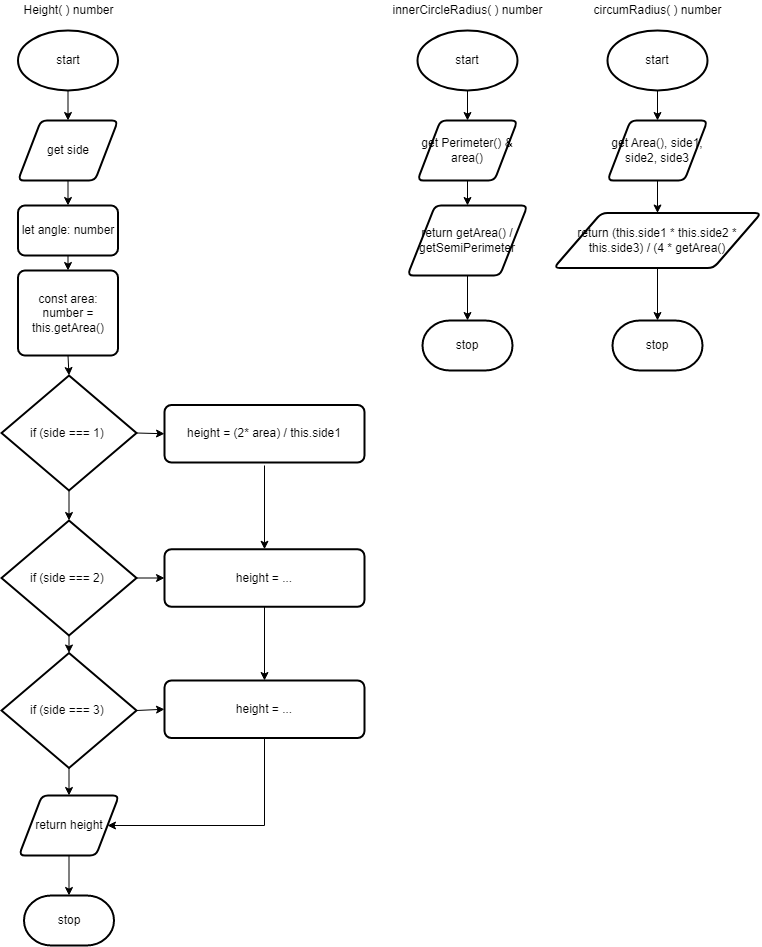

The diagram above was exported from draw.io. Its source (the exported page's mxGraphModel, read from the mxfile embedded in the PNG):
<mxGraphModel dx="247" dy="755" grid="1" gridSize="10" guides="1" tooltips="1" connect="1" arrows="1" fold="1" page="1" pageScale="1" pageWidth="827" pageHeight="1169" math="0" shadow="0">
  <root>
    <mxCell id="0" />
    <mxCell id="1" parent="0" />
    <mxCell id="11" value="Height( ) number" style="text;html=1;align=center;verticalAlign=middle;resizable=0;points=[];autosize=1;strokeColor=none;fillColor=none;" vertex="1" parent="1">
      <mxGeometry x="850.5" y="10" width="110" height="20" as="geometry" />
    </mxCell>
    <mxCell id="12" style="edgeStyle=none;html=1;exitX=0.5;exitY=1;exitDx=0;exitDy=0;exitPerimeter=0;entryX=0.5;entryY=0;entryDx=0;entryDy=0;" edge="1" parent="1" source="13" target="15">
      <mxGeometry relative="1" as="geometry" />
    </mxCell>
    <mxCell id="13" value="start" style="strokeWidth=2;html=1;shape=mxgraph.flowchart.start_1;whiteSpace=wrap;" vertex="1" parent="1">
      <mxGeometry x="855.5" y="40" width="100" height="60" as="geometry" />
    </mxCell>
    <mxCell id="14" style="edgeStyle=none;rounded=0;html=1;exitX=0.5;exitY=1;exitDx=0;exitDy=0;entryX=0.5;entryY=0;entryDx=0;entryDy=0;" edge="1" parent="1" source="15" target="17">
      <mxGeometry relative="1" as="geometry" />
    </mxCell>
    <mxCell id="15" value="get side" style="shape=parallelogram;html=1;strokeWidth=2;perimeter=parallelogramPerimeter;whiteSpace=wrap;rounded=1;arcSize=12;size=0.23;" vertex="1" parent="1">
      <mxGeometry x="855.5" y="130" width="100" height="60" as="geometry" />
    </mxCell>
    <mxCell id="38" style="edgeStyle=none;html=1;exitX=0.5;exitY=1;exitDx=0;exitDy=0;entryX=0.5;entryY=0;entryDx=0;entryDy=0;" edge="1" parent="1" source="17" target="19">
      <mxGeometry relative="1" as="geometry" />
    </mxCell>
    <mxCell id="17" value="let angle: number" style="rounded=1;whiteSpace=wrap;html=1;absoluteArcSize=1;arcSize=14;strokeWidth=2;" vertex="1" parent="1">
      <mxGeometry x="855.5" y="215" width="100" height="50" as="geometry" />
    </mxCell>
    <mxCell id="39" style="edgeStyle=none;html=1;exitX=0.5;exitY=1;exitDx=0;exitDy=0;entryX=0.5;entryY=0;entryDx=0;entryDy=0;entryPerimeter=0;" edge="1" parent="1" source="19" target="22">
      <mxGeometry relative="1" as="geometry" />
    </mxCell>
    <mxCell id="19" value="const area: number = this.getArea()" style="rounded=1;whiteSpace=wrap;html=1;absoluteArcSize=1;arcSize=14;strokeWidth=2;" vertex="1" parent="1">
      <mxGeometry x="855.5" y="280" width="100" height="85" as="geometry" />
    </mxCell>
    <mxCell id="20" style="edgeStyle=none;rounded=0;html=1;exitX=1;exitY=0.5;exitDx=0;exitDy=0;exitPerimeter=0;entryX=0;entryY=0.5;entryDx=0;entryDy=0;" edge="1" parent="1" source="22" target="24">
      <mxGeometry relative="1" as="geometry" />
    </mxCell>
    <mxCell id="21" style="edgeStyle=none;rounded=0;html=1;exitX=0.5;exitY=1;exitDx=0;exitDy=0;exitPerimeter=0;entryX=0.5;entryY=0;entryDx=0;entryDy=0;entryPerimeter=0;" edge="1" parent="1" source="22" target="27">
      <mxGeometry relative="1" as="geometry" />
    </mxCell>
    <mxCell id="22" value="if (side === 1)&amp;nbsp;" style="strokeWidth=2;html=1;shape=mxgraph.flowchart.decision;whiteSpace=wrap;" vertex="1" parent="1">
      <mxGeometry x="839" y="385" width="135" height="115" as="geometry" />
    </mxCell>
    <mxCell id="23" style="edgeStyle=none;rounded=0;html=1;entryX=0.5;entryY=0;entryDx=0;entryDy=0;" edge="1" parent="1" target="29">
      <mxGeometry relative="1" as="geometry">
        <mxPoint x="1102" y="475" as="sourcePoint" />
      </mxGeometry>
    </mxCell>
    <mxCell id="24" value="height = (2* area) / this.side1" style="rounded=1;whiteSpace=wrap;html=1;absoluteArcSize=1;arcSize=14;strokeWidth=2;" vertex="1" parent="1">
      <mxGeometry x="1002" y="414.5" width="200" height="57.5" as="geometry" />
    </mxCell>
    <mxCell id="25" style="edgeStyle=none;rounded=0;html=1;exitX=1;exitY=0.5;exitDx=0;exitDy=0;exitPerimeter=0;entryX=0;entryY=0.5;entryDx=0;entryDy=0;" edge="1" parent="1" source="27" target="29">
      <mxGeometry relative="1" as="geometry" />
    </mxCell>
    <mxCell id="26" style="edgeStyle=none;rounded=0;html=1;exitX=0.5;exitY=1;exitDx=0;exitDy=0;exitPerimeter=0;entryX=0.5;entryY=0;entryDx=0;entryDy=0;entryPerimeter=0;" edge="1" parent="1" source="27" target="32">
      <mxGeometry relative="1" as="geometry" />
    </mxCell>
    <mxCell id="27" value="if (side === 2)&amp;nbsp;" style="strokeWidth=2;html=1;shape=mxgraph.flowchart.decision;whiteSpace=wrap;" vertex="1" parent="1">
      <mxGeometry x="839" y="530" width="135" height="115" as="geometry" />
    </mxCell>
    <mxCell id="28" style="edgeStyle=none;rounded=0;html=1;exitX=0.5;exitY=1;exitDx=0;exitDy=0;entryX=0.5;entryY=0;entryDx=0;entryDy=0;" edge="1" parent="1" source="29" target="34">
      <mxGeometry relative="1" as="geometry" />
    </mxCell>
    <mxCell id="29" value="height = ..." style="rounded=1;whiteSpace=wrap;html=1;absoluteArcSize=1;arcSize=14;strokeWidth=2;" vertex="1" parent="1">
      <mxGeometry x="1002" y="558.75" width="200" height="57.5" as="geometry" />
    </mxCell>
    <mxCell id="30" style="edgeStyle=none;rounded=0;html=1;exitX=1;exitY=0.5;exitDx=0;exitDy=0;exitPerimeter=0;entryX=0;entryY=0.5;entryDx=0;entryDy=0;" edge="1" parent="1" source="32" target="34">
      <mxGeometry relative="1" as="geometry" />
    </mxCell>
    <mxCell id="31" style="edgeStyle=none;rounded=0;html=1;exitX=0.5;exitY=1;exitDx=0;exitDy=0;exitPerimeter=0;entryX=0.5;entryY=0;entryDx=0;entryDy=0;" edge="1" parent="1" source="32" target="36">
      <mxGeometry relative="1" as="geometry" />
    </mxCell>
    <mxCell id="32" value="if (side === 3)&amp;nbsp;" style="strokeWidth=2;html=1;shape=mxgraph.flowchart.decision;whiteSpace=wrap;" vertex="1" parent="1">
      <mxGeometry x="839" y="662.5" width="135" height="115" as="geometry" />
    </mxCell>
    <mxCell id="33" style="edgeStyle=none;rounded=0;html=1;exitX=0.5;exitY=1;exitDx=0;exitDy=0;entryX=1;entryY=0.5;entryDx=0;entryDy=0;" edge="1" parent="1" source="34" target="36">
      <mxGeometry relative="1" as="geometry">
        <Array as="points">
          <mxPoint x="1102" y="835" />
        </Array>
      </mxGeometry>
    </mxCell>
    <mxCell id="34" value="height = ..." style="rounded=1;whiteSpace=wrap;html=1;absoluteArcSize=1;arcSize=14;strokeWidth=2;" vertex="1" parent="1">
      <mxGeometry x="1002" y="690" width="200" height="57.5" as="geometry" />
    </mxCell>
    <mxCell id="35" style="edgeStyle=none;rounded=0;html=1;exitX=0.5;exitY=1;exitDx=0;exitDy=0;entryX=0.5;entryY=0;entryDx=0;entryDy=0;entryPerimeter=0;" edge="1" parent="1" source="36" target="37">
      <mxGeometry relative="1" as="geometry" />
    </mxCell>
    <mxCell id="36" value="return height" style="shape=parallelogram;html=1;strokeWidth=2;perimeter=parallelogramPerimeter;whiteSpace=wrap;rounded=1;arcSize=12;size=0.23;" vertex="1" parent="1">
      <mxGeometry x="856.5" y="805" width="100" height="60" as="geometry" />
    </mxCell>
    <mxCell id="37" value="stop" style="strokeWidth=2;html=1;shape=mxgraph.flowchart.terminator;whiteSpace=wrap;" vertex="1" parent="1">
      <mxGeometry x="861.5" y="905" width="90" height="50" as="geometry" />
    </mxCell>
    <mxCell id="40" style="edgeStyle=none;html=1;exitX=0.5;exitY=1;exitDx=0;exitDy=0;exitPerimeter=0;entryX=0.5;entryY=0;entryDx=0;entryDy=0;" edge="1" parent="1" source="41" target="44">
      <mxGeometry relative="1" as="geometry" />
    </mxCell>
    <mxCell id="41" value="start" style="strokeWidth=2;html=1;shape=mxgraph.flowchart.start_1;whiteSpace=wrap;" vertex="1" parent="1">
      <mxGeometry x="1255" y="40" width="100" height="60" as="geometry" />
    </mxCell>
    <mxCell id="42" value="innerCircleRadius( ) number" style="text;html=1;align=center;verticalAlign=middle;resizable=0;points=[];autosize=1;strokeColor=none;fillColor=none;" vertex="1" parent="1">
      <mxGeometry x="1220" y="10" width="170" height="20" as="geometry" />
    </mxCell>
    <mxCell id="43" style="edgeStyle=none;html=1;entryX=0.5;entryY=0;entryDx=0;entryDy=0;" edge="1" parent="1" source="44" target="46">
      <mxGeometry relative="1" as="geometry">
        <mxPoint x="1305" y="230" as="targetPoint" />
      </mxGeometry>
    </mxCell>
    <mxCell id="44" value="get Perimeter() &amp;amp; area()" style="shape=parallelogram;html=1;strokeWidth=2;perimeter=parallelogramPerimeter;whiteSpace=wrap;rounded=1;arcSize=12;size=0.23;" vertex="1" parent="1">
      <mxGeometry x="1255" y="130" width="100" height="60" as="geometry" />
    </mxCell>
    <mxCell id="45" style="edgeStyle=none;rounded=0;html=1;exitX=0.5;exitY=1;exitDx=0;exitDy=0;entryX=0.5;entryY=0;entryDx=0;entryDy=0;entryPerimeter=0;" edge="1" parent="1" source="46" target="47">
      <mxGeometry relative="1" as="geometry" />
    </mxCell>
    <mxCell id="46" value="return getArea() / getSemiPerimeter" style="shape=parallelogram;html=1;strokeWidth=2;perimeter=parallelogramPerimeter;whiteSpace=wrap;rounded=1;arcSize=12;size=0.23;" vertex="1" parent="1">
      <mxGeometry x="1245" y="215" width="120" height="70" as="geometry" />
    </mxCell>
    <mxCell id="47" value="stop" style="strokeWidth=2;html=1;shape=mxgraph.flowchart.terminator;whiteSpace=wrap;" vertex="1" parent="1">
      <mxGeometry x="1260" y="330" width="90" height="50" as="geometry" />
    </mxCell>
    <mxCell id="48" style="edgeStyle=none;html=1;exitX=0.5;exitY=1;exitDx=0;exitDy=0;exitPerimeter=0;entryX=0.5;entryY=0;entryDx=0;entryDy=0;" edge="1" parent="1" source="49" target="52">
      <mxGeometry relative="1" as="geometry" />
    </mxCell>
    <mxCell id="49" value="start" style="strokeWidth=2;html=1;shape=mxgraph.flowchart.start_1;whiteSpace=wrap;" vertex="1" parent="1">
      <mxGeometry x="1445" y="40" width="100" height="60" as="geometry" />
    </mxCell>
    <mxCell id="50" value="circumRadius( ) number" style="text;html=1;align=center;verticalAlign=middle;resizable=0;points=[];autosize=1;strokeColor=none;fillColor=none;" vertex="1" parent="1">
      <mxGeometry x="1425" y="10" width="140" height="20" as="geometry" />
    </mxCell>
    <mxCell id="51" style="edgeStyle=none;html=1;entryX=0.5;entryY=0;entryDx=0;entryDy=0;" edge="1" parent="1" source="52" target="54">
      <mxGeometry relative="1" as="geometry">
        <mxPoint x="1495" y="230" as="targetPoint" />
      </mxGeometry>
    </mxCell>
    <mxCell id="52" value="&lt;span&gt;get Area(), side1, side2, side3&lt;/span&gt;" style="shape=parallelogram;html=1;strokeWidth=2;perimeter=parallelogramPerimeter;whiteSpace=wrap;rounded=1;arcSize=12;size=0.23;" vertex="1" parent="1">
      <mxGeometry x="1445" y="130" width="100" height="60" as="geometry" />
    </mxCell>
    <mxCell id="53" style="edgeStyle=none;rounded=0;html=1;exitX=0.5;exitY=1;exitDx=0;exitDy=0;entryX=0.5;entryY=0;entryDx=0;entryDy=0;entryPerimeter=0;" edge="1" parent="1" source="54" target="55">
      <mxGeometry relative="1" as="geometry" />
    </mxCell>
    <mxCell id="54" value="return (this.side1 * this.side2 * this.side3) / (4 * getArea()" style="shape=parallelogram;html=1;strokeWidth=2;perimeter=parallelogramPerimeter;whiteSpace=wrap;rounded=1;arcSize=12;size=0.23;" vertex="1" parent="1">
      <mxGeometry x="1391.25" y="222.5" width="207.5" height="55" as="geometry" />
    </mxCell>
    <mxCell id="55" value="stop" style="strokeWidth=2;html=1;shape=mxgraph.flowchart.terminator;whiteSpace=wrap;" vertex="1" parent="1">
      <mxGeometry x="1450" y="330" width="90" height="50" as="geometry" />
    </mxCell>
  </root>
</mxGraphModel>